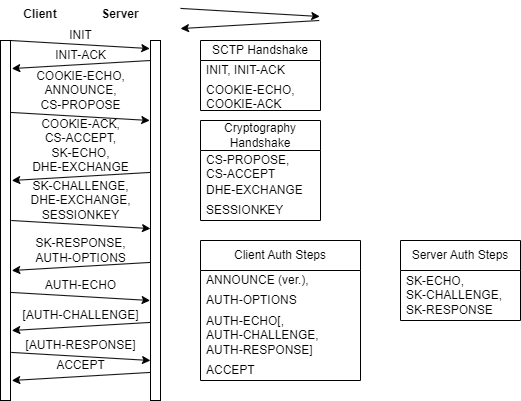

The diagram above was exported from draw.io. Its source (the exported page's mxGraphModel, read from the mxfile embedded in the PNG):
<mxGraphModel dx="614" dy="416" grid="1" gridSize="10" guides="1" tooltips="1" connect="1" arrows="1" fold="1" page="1" pageScale="1" pageWidth="850" pageHeight="1100" background="#ffffff" math="0" shadow="0">
  <root>
    <mxCell id="0" />
    <mxCell id="1" parent="0" />
    <mxCell id="2" value="" style="html=1;points=[];perimeter=orthogonalPerimeter;" vertex="1" parent="1">
      <mxGeometry x="150" y="40" width="10" height="360" as="geometry" />
    </mxCell>
    <mxCell id="3" value="" style="html=1;points=[];perimeter=orthogonalPerimeter;" vertex="1" parent="1">
      <mxGeometry y="40" width="10" height="360" as="geometry" />
    </mxCell>
    <mxCell id="4" value="Client" style="text;align=center;fontStyle=1;verticalAlign=middle;spacingLeft=3;spacingRight=3;strokeColor=none;rotatable=0;points=[[0,0.5],[1,0.5]];portConstraint=eastwest;" vertex="1" parent="1">
      <mxGeometry width="80" height="26" as="geometry" />
    </mxCell>
    <mxCell id="5" value="Server" style="text;align=center;fontStyle=1;verticalAlign=middle;spacingLeft=3;spacingRight=3;strokeColor=none;rotatable=0;points=[[0,0.5],[1,0.5]];portConstraint=eastwest;" vertex="1" parent="1">
      <mxGeometry x="80" width="80" height="26" as="geometry" />
    </mxCell>
    <mxCell id="10" value="INIT" style="text;html=1;align=center;verticalAlign=middle;resizable=0;points=[];autosize=1;strokeColor=none;fillColor=none;" vertex="1" parent="1">
      <mxGeometry x="55" y="20" width="50" height="30" as="geometry" />
    </mxCell>
    <mxCell id="14" style="edgeStyle=none;html=1;entryX=1.128;entryY=0.101;entryDx=0;entryDy=0;entryPerimeter=0;exitX=1;exitY=0.05;exitDx=0;exitDy=0;exitPerimeter=0;" edge="1" parent="1">
      <mxGeometry relative="1" as="geometry">
        <mxPoint x="318.72" y="20" as="sourcePoint" />
        <mxPoint x="179.99999999999997" y="28.079999999999927" as="targetPoint" />
      </mxGeometry>
    </mxCell>
    <mxCell id="15" style="edgeStyle=none;html=1;exitX=0.989;exitY=0;exitDx=0;exitDy=0;exitPerimeter=0;entryX=-0.086;entryY=0.101;entryDx=0;entryDy=0;entryPerimeter=0;" edge="1" parent="1">
      <mxGeometry relative="1" as="geometry">
        <mxPoint x="180" y="7.920000000000002" as="sourcePoint" />
        <mxPoint x="319.2500000000001" y="15.999999999999929" as="targetPoint" />
      </mxGeometry>
    </mxCell>
    <mxCell id="17" value="INIT-ACK" style="text;html=1;align=center;verticalAlign=middle;resizable=0;points=[];autosize=1;strokeColor=none;fillColor=none;" vertex="1" parent="1">
      <mxGeometry x="45" y="40" width="70" height="30" as="geometry" />
    </mxCell>
    <mxCell id="18" style="edgeStyle=none;html=1;exitX=0.989;exitY=0;exitDx=0;exitDy=0;exitPerimeter=0;entryX=-0.086;entryY=0.101;entryDx=0;entryDy=0;entryPerimeter=0;" edge="1" parent="1">
      <mxGeometry relative="1" as="geometry">
        <mxPoint x="10" y="111.91999999999997" as="sourcePoint" />
        <mxPoint x="149.2500000000001" y="119.99999999999993" as="targetPoint" />
      </mxGeometry>
    </mxCell>
    <mxCell id="19" value="COOKIE-ECHO,&lt;br&gt;ANNOUNCE,&lt;br&gt;CS-PROPOSE" style="text;html=1;align=center;verticalAlign=middle;resizable=0;points=[];autosize=1;strokeColor=none;fillColor=none;" vertex="1" parent="1">
      <mxGeometry x="25" y="60" width="110" height="60" as="geometry" />
    </mxCell>
    <mxCell id="20" style="edgeStyle=none;html=1;entryX=1.128;entryY=0.101;entryDx=0;entryDy=0;entryPerimeter=0;exitX=1;exitY=0.05;exitDx=0;exitDy=0;exitPerimeter=0;" edge="1" parent="1">
      <mxGeometry relative="1" as="geometry">
        <mxPoint x="150.00000000000003" y="171.92" as="sourcePoint" />
        <mxPoint x="11.280000000000001" y="179.99999999999991" as="targetPoint" />
      </mxGeometry>
    </mxCell>
    <mxCell id="21" value="COOKIE-ACK,&lt;br&gt;CS-ACCEPT,&lt;br&gt;SK-ECHO,&lt;br&gt;DHE-EXCHANGE" style="text;html=1;align=center;verticalAlign=middle;resizable=0;points=[];autosize=1;strokeColor=none;fillColor=none;" vertex="1" parent="1">
      <mxGeometry x="20" y="110" width="120" height="70" as="geometry" />
    </mxCell>
    <mxCell id="22" style="edgeStyle=none;html=1;exitX=0.989;exitY=0;exitDx=0;exitDy=0;exitPerimeter=0;entryX=-0.086;entryY=0.101;entryDx=0;entryDy=0;entryPerimeter=0;" edge="1" parent="1">
      <mxGeometry relative="1" as="geometry">
        <mxPoint x="10" y="39.999999999999986" as="sourcePoint" />
        <mxPoint x="149.2500000000001" y="48.07999999999994" as="targetPoint" />
      </mxGeometry>
    </mxCell>
    <mxCell id="23" style="edgeStyle=none;html=1;entryX=1.128;entryY=0.101;entryDx=0;entryDy=0;entryPerimeter=0;exitX=1;exitY=0.05;exitDx=0;exitDy=0;exitPerimeter=0;" edge="1" parent="1">
      <mxGeometry relative="1" as="geometry">
        <mxPoint x="150.00000000000003" y="60" as="sourcePoint" />
        <mxPoint x="11.280000000000001" y="68.07999999999993" as="targetPoint" />
      </mxGeometry>
    </mxCell>
    <mxCell id="26" value="SCTP Handshake" style="swimlane;fontStyle=0;childLayout=stackLayout;horizontal=1;startSize=20;horizontalStack=0;resizeParent=1;resizeParentMax=0;resizeLast=0;collapsible=1;marginBottom=0;whiteSpace=wrap;html=1;" vertex="1" parent="1">
      <mxGeometry x="200" y="40" width="120" height="70" as="geometry" />
    </mxCell>
    <mxCell id="27" value="INIT, INIT-ACK" style="text;strokeColor=none;fillColor=none;align=left;verticalAlign=middle;spacingLeft=4;spacingRight=4;overflow=hidden;points=[[0,0.5],[1,0.5]];portConstraint=eastwest;rotatable=0;whiteSpace=wrap;html=1;" vertex="1" parent="26">
      <mxGeometry y="20" width="120" height="20" as="geometry" />
    </mxCell>
    <mxCell id="28" value="COOKIE-ECHO, COOKIE-ACK" style="text;strokeColor=none;fillColor=none;align=left;verticalAlign=middle;spacingLeft=4;spacingRight=4;overflow=hidden;points=[[0,0.5],[1,0.5]];portConstraint=eastwest;rotatable=0;whiteSpace=wrap;html=1;" vertex="1" parent="26">
      <mxGeometry y="40" width="120" height="30" as="geometry" />
    </mxCell>
    <mxCell id="37" style="edgeStyle=none;html=1;exitX=0.989;exitY=0;exitDx=0;exitDy=0;exitPerimeter=0;entryX=-0.086;entryY=0.101;entryDx=0;entryDy=0;entryPerimeter=0;" edge="1" parent="1">
      <mxGeometry relative="1" as="geometry">
        <mxPoint x="10.750000000000005" y="220" as="sourcePoint" />
        <mxPoint x="150.0000000000001" y="228.07999999999996" as="targetPoint" />
      </mxGeometry>
    </mxCell>
    <mxCell id="39" value="SK-CHALLENGE,&lt;br&gt;DHE-EXCHANGE,&lt;br&gt;SESSIONKEY" style="text;html=1;align=center;verticalAlign=middle;resizable=0;points=[];autosize=1;strokeColor=none;fillColor=none;" vertex="1" parent="1">
      <mxGeometry x="20" y="170" width="120" height="60" as="geometry" />
    </mxCell>
    <mxCell id="42" style="edgeStyle=none;html=1;entryX=1.128;entryY=0.101;entryDx=0;entryDy=0;entryPerimeter=0;exitX=1;exitY=0.05;exitDx=0;exitDy=0;exitPerimeter=0;" edge="1" parent="1">
      <mxGeometry relative="1" as="geometry">
        <mxPoint x="150.00000000000003" y="261.92" as="sourcePoint" />
        <mxPoint x="11.28" y="269.99999999999994" as="targetPoint" />
      </mxGeometry>
    </mxCell>
    <mxCell id="44" value="SK-RESPONSE,&lt;br&gt;AUTH-OPTIONS" style="text;html=1;align=center;verticalAlign=middle;resizable=0;points=[];autosize=1;strokeColor=none;fillColor=none;" vertex="1" parent="1">
      <mxGeometry x="25" y="230" width="110" height="40" as="geometry" />
    </mxCell>
    <mxCell id="47" value="Cryptography Handshake" style="swimlane;fontStyle=0;childLayout=stackLayout;horizontal=1;startSize=30;horizontalStack=0;resizeParent=1;resizeParentMax=0;resizeLast=0;collapsible=1;marginBottom=0;whiteSpace=wrap;html=1;" vertex="1" parent="1">
      <mxGeometry x="200" y="120" width="120" height="100" as="geometry" />
    </mxCell>
    <mxCell id="48" value="CS-PROPOSE,&lt;br&gt;CS-ACCEPT" style="text;strokeColor=none;fillColor=none;align=left;verticalAlign=middle;spacingLeft=4;spacingRight=4;overflow=hidden;points=[[0,0.5],[1,0.5]];portConstraint=eastwest;rotatable=0;whiteSpace=wrap;html=1;" vertex="1" parent="47">
      <mxGeometry y="30" width="120" height="30" as="geometry" />
    </mxCell>
    <mxCell id="49" value="DHE-EXCHANGE" style="text;strokeColor=none;fillColor=none;align=left;verticalAlign=middle;spacingLeft=4;spacingRight=4;overflow=hidden;points=[[0,0.5],[1,0.5]];portConstraint=eastwest;rotatable=0;whiteSpace=wrap;html=1;" vertex="1" parent="47">
      <mxGeometry y="60" width="120" height="20" as="geometry" />
    </mxCell>
    <mxCell id="50" value="SESSIONKEY" style="text;strokeColor=none;fillColor=none;align=left;verticalAlign=middle;spacingLeft=4;spacingRight=4;overflow=hidden;points=[[0,0.5],[1,0.5]];portConstraint=eastwest;rotatable=0;whiteSpace=wrap;html=1;" vertex="1" parent="47">
      <mxGeometry y="80" width="120" height="20" as="geometry" />
    </mxCell>
    <mxCell id="51" style="edgeStyle=none;html=1;exitX=0.989;exitY=0;exitDx=0;exitDy=0;exitPerimeter=0;entryX=-0.086;entryY=0.101;entryDx=0;entryDy=0;entryPerimeter=0;" edge="1" parent="1">
      <mxGeometry relative="1" as="geometry">
        <mxPoint x="10.38" y="291.91999999999996" as="sourcePoint" />
        <mxPoint x="149.63" y="299.9999999999999" as="targetPoint" />
      </mxGeometry>
    </mxCell>
    <mxCell id="52" value="AUTH-ECHO" style="text;html=1;align=center;verticalAlign=middle;resizable=0;points=[];autosize=1;strokeColor=none;fillColor=none;" vertex="1" parent="1">
      <mxGeometry x="35" y="270" width="90" height="30" as="geometry" />
    </mxCell>
    <mxCell id="53" value="Server Auth Steps" style="swimlane;fontStyle=0;childLayout=stackLayout;horizontal=1;startSize=30;horizontalStack=0;resizeParent=1;resizeParentMax=0;resizeLast=0;collapsible=1;marginBottom=0;whiteSpace=wrap;html=1;" vertex="1" parent="1">
      <mxGeometry x="400" y="240" width="120" height="80" as="geometry" />
    </mxCell>
    <mxCell id="61" value="SK-ECHO,&lt;br&gt;SK-CHALLENGE,&lt;br&gt;SK-RESPONSE" style="text;strokeColor=none;fillColor=none;align=left;verticalAlign=middle;spacingLeft=4;spacingRight=4;overflow=hidden;points=[[0,0.5],[1,0.5]];portConstraint=eastwest;rotatable=0;whiteSpace=wrap;html=1;" vertex="1" parent="53">
      <mxGeometry y="30" width="120" height="50" as="geometry" />
    </mxCell>
    <mxCell id="57" value="Client Auth Steps" style="swimlane;fontStyle=0;childLayout=stackLayout;horizontal=1;startSize=30;horizontalStack=0;resizeParent=1;resizeParentMax=0;resizeLast=0;collapsible=1;marginBottom=0;whiteSpace=wrap;html=1;" vertex="1" parent="1">
      <mxGeometry x="200" y="240" width="160" height="140" as="geometry" />
    </mxCell>
    <mxCell id="58" value="ANNOUNCE (ver.),&lt;br&gt;AUTH-OPTIONS" style="text;strokeColor=none;fillColor=none;align=left;verticalAlign=middle;spacingLeft=4;spacingRight=4;overflow=hidden;points=[[0,0.5],[1,0.5]];portConstraint=eastwest;rotatable=0;whiteSpace=wrap;html=1;" vertex="1" parent="57">
      <mxGeometry y="30" width="160" height="20" as="geometry" />
    </mxCell>
    <mxCell id="59" value="AUTH-OPTIONS" style="text;strokeColor=none;fillColor=none;align=left;verticalAlign=middle;spacingLeft=4;spacingRight=4;overflow=hidden;points=[[0,0.5],[1,0.5]];portConstraint=eastwest;rotatable=0;whiteSpace=wrap;html=1;" vertex="1" parent="57">
      <mxGeometry y="50" width="160" height="20" as="geometry" />
    </mxCell>
    <mxCell id="69" value="AUTH-ECHO[,&lt;br&gt;AUTH-CHALLENGE,&lt;br&gt;AUTH-RESPONSE]" style="text;strokeColor=none;fillColor=none;align=left;verticalAlign=middle;spacingLeft=4;spacingRight=4;overflow=hidden;points=[[0,0.5],[1,0.5]];portConstraint=eastwest;rotatable=0;whiteSpace=wrap;html=1;" vertex="1" parent="57">
      <mxGeometry y="70" width="160" height="50" as="geometry" />
    </mxCell>
    <mxCell id="70" value="ACCEPT" style="text;strokeColor=none;fillColor=none;align=left;verticalAlign=middle;spacingLeft=4;spacingRight=4;overflow=hidden;points=[[0,0.5],[1,0.5]];portConstraint=eastwest;rotatable=0;whiteSpace=wrap;html=1;" vertex="1" parent="57">
      <mxGeometry y="120" width="160" height="20" as="geometry" />
    </mxCell>
    <mxCell id="62" style="edgeStyle=none;html=1;entryX=1.128;entryY=0.101;entryDx=0;entryDy=0;entryPerimeter=0;exitX=1;exitY=0.05;exitDx=0;exitDy=0;exitPerimeter=0;" edge="1" parent="1">
      <mxGeometry relative="1" as="geometry">
        <mxPoint x="150.00000000000003" y="321.92" as="sourcePoint" />
        <mxPoint x="11.280000000000001" y="329.99999999999994" as="targetPoint" />
      </mxGeometry>
    </mxCell>
    <mxCell id="63" value="[AUTH-CHALLENGE]" style="text;html=1;align=center;verticalAlign=middle;resizable=0;points=[];autosize=1;strokeColor=none;fillColor=none;" vertex="1" parent="1">
      <mxGeometry x="10" y="300" width="140" height="30" as="geometry" />
    </mxCell>
    <mxCell id="65" style="edgeStyle=none;html=1;exitX=0.989;exitY=0;exitDx=0;exitDy=0;exitPerimeter=0;entryX=-0.086;entryY=0.101;entryDx=0;entryDy=0;entryPerimeter=0;" edge="1" parent="1">
      <mxGeometry relative="1" as="geometry">
        <mxPoint x="10.75" y="351.91999999999996" as="sourcePoint" />
        <mxPoint x="150.00000000000023" y="359.9999999999999" as="targetPoint" />
      </mxGeometry>
    </mxCell>
    <mxCell id="66" value="[AUTH-RESPONSE]" style="text;html=1;align=center;verticalAlign=middle;resizable=0;points=[];autosize=1;strokeColor=none;fillColor=none;" vertex="1" parent="1">
      <mxGeometry x="15" y="330" width="130" height="30" as="geometry" />
    </mxCell>
    <mxCell id="67" style="edgeStyle=none;html=1;entryX=1.128;entryY=0.101;entryDx=0;entryDy=0;entryPerimeter=0;exitX=1;exitY=0.05;exitDx=0;exitDy=0;exitPerimeter=0;" edge="1" parent="1">
      <mxGeometry relative="1" as="geometry">
        <mxPoint x="150" y="371.92" as="sourcePoint" />
        <mxPoint x="11.279999999999987" y="379.99999999999994" as="targetPoint" />
      </mxGeometry>
    </mxCell>
    <mxCell id="68" value="ACCEPT" style="text;html=1;align=center;verticalAlign=middle;resizable=0;points=[];autosize=1;strokeColor=none;fillColor=none;" vertex="1" parent="1">
      <mxGeometry x="45" y="350" width="70" height="30" as="geometry" />
    </mxCell>
  </root>
</mxGraphModel>